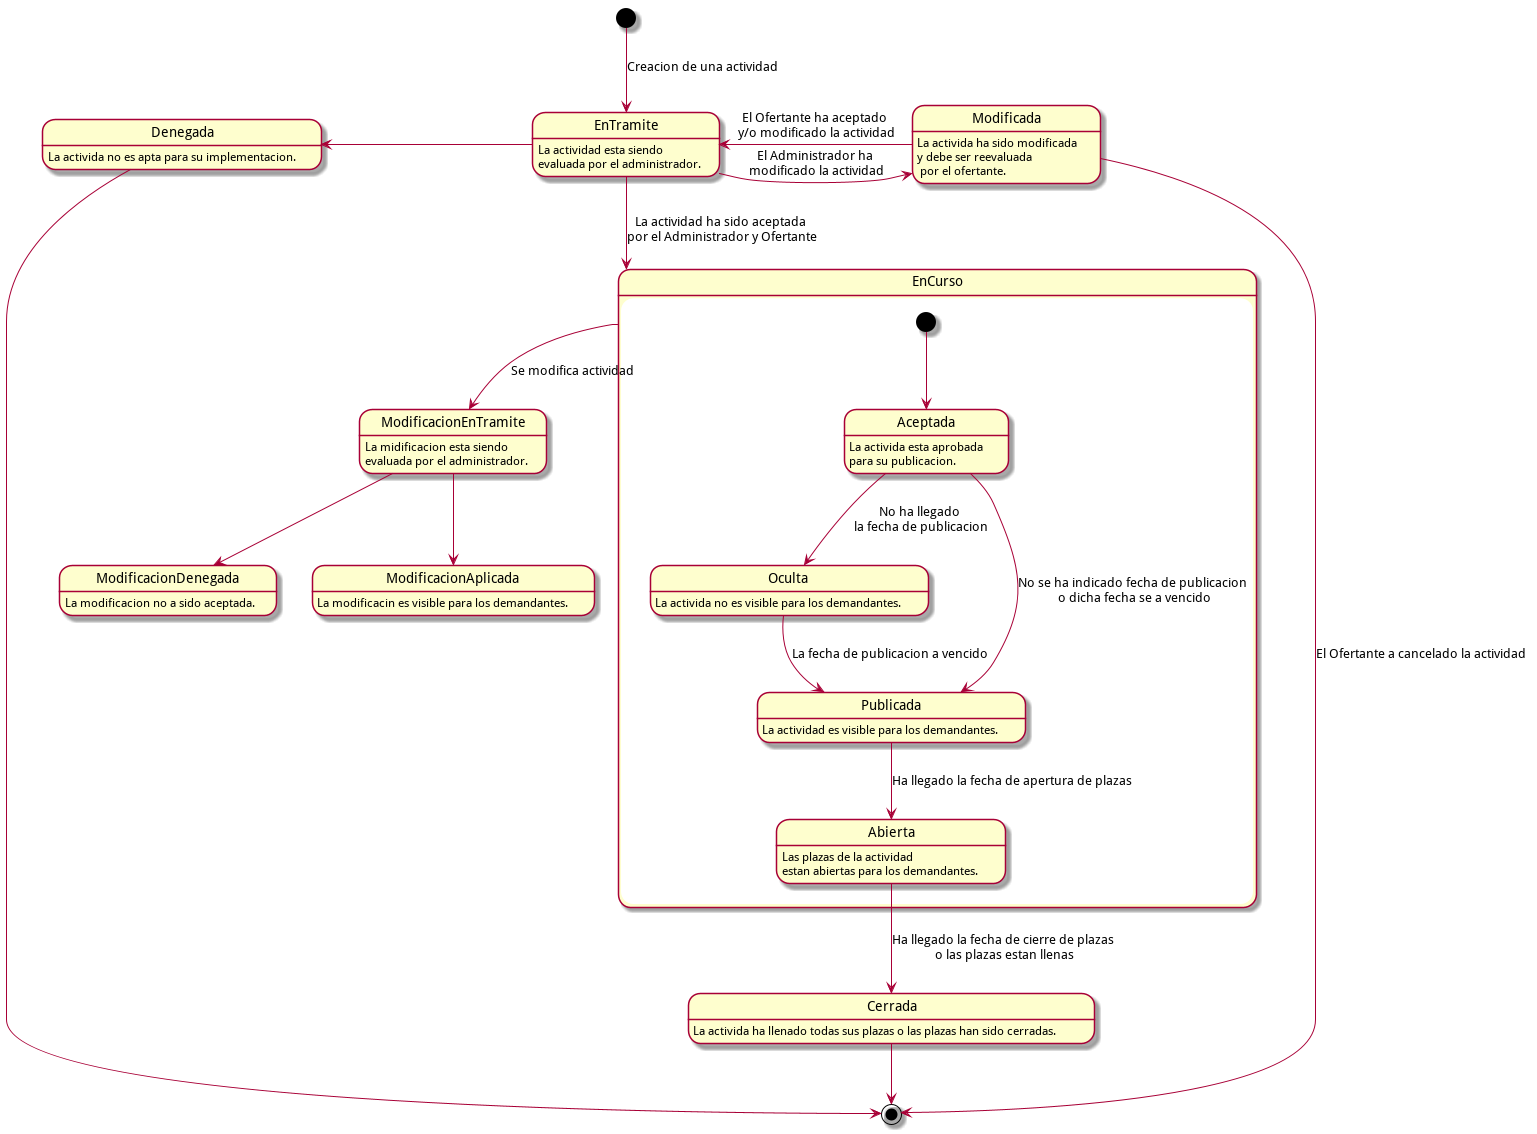

The diagram above was rendered by PlantUML. Its source (embedded in the PNG):
@startuml estados de actividad

state EnTramite     : La actividad esta siendo \nevaluada por el administrador.
state Modificada    : La activida ha sido modificada \ny debe ser reevaluada \n por el ofertante.
state Denegada      : La activida no es apta para su implementacion.
state Cerrada       : La activida ha llenado todas sus plazas o las plazas han sido cerradas.

state ModificacionEnTramite : La midificacion esta siendo \nevaluada por el administrador.
state ModificacionAplicada : La modificacin es visible para los demandantes.
state ModificacionDenegada : La modificacion no a sido aceptada.

[*] --> EnTramite : Creacion de una actividad
EnTramite -left-> Denegada
EnTramite -right-> Modificada : El Administrador ha \nmodificado la actividad
EnTramite --> EnCurso : La actividad ha sido aceptada \npor el Administrador y Ofertante

Modificada -left-> EnTramite : El Ofertante ha aceptado \ny/o modificado la actividad

state EnCurso {
    state Aceptada      : La activida esta aprobada \npara su publicacion.
    state Oculta        : La activida no es visible para los demandantes.
    state Publicada     : La actividad es visible para los demandantes.
    state Abierta       : Las plazas de la actividad \nestan abiertas para los demandantes.

    [*] --> Aceptada
    Aceptada --> Oculta : No ha llegado \nla fecha de publicacion
    Aceptada --> Publicada : No se ha indicado fecha de publicacion \no dicha fecha se a vencido

    Oculta --> Publicada : La fecha de publicacion a vencido

    Publicada --> Abierta : Ha llegado la fecha de apertura de plazas
}

Abierta --> Cerrada : Ha llegado la fecha de cierre de plazas \no las plazas estan llenas


Modificada --> [*] : El Ofertante a cancelado la actividad
Cerrada --> [*]
Denegada --> [*]

EnCurso --> ModificacionEnTramite : Se modifica actividad
ModificacionEnTramite --> ModificacionAplicada
ModificacionEnTramite --> ModificacionDenegada

@enduml